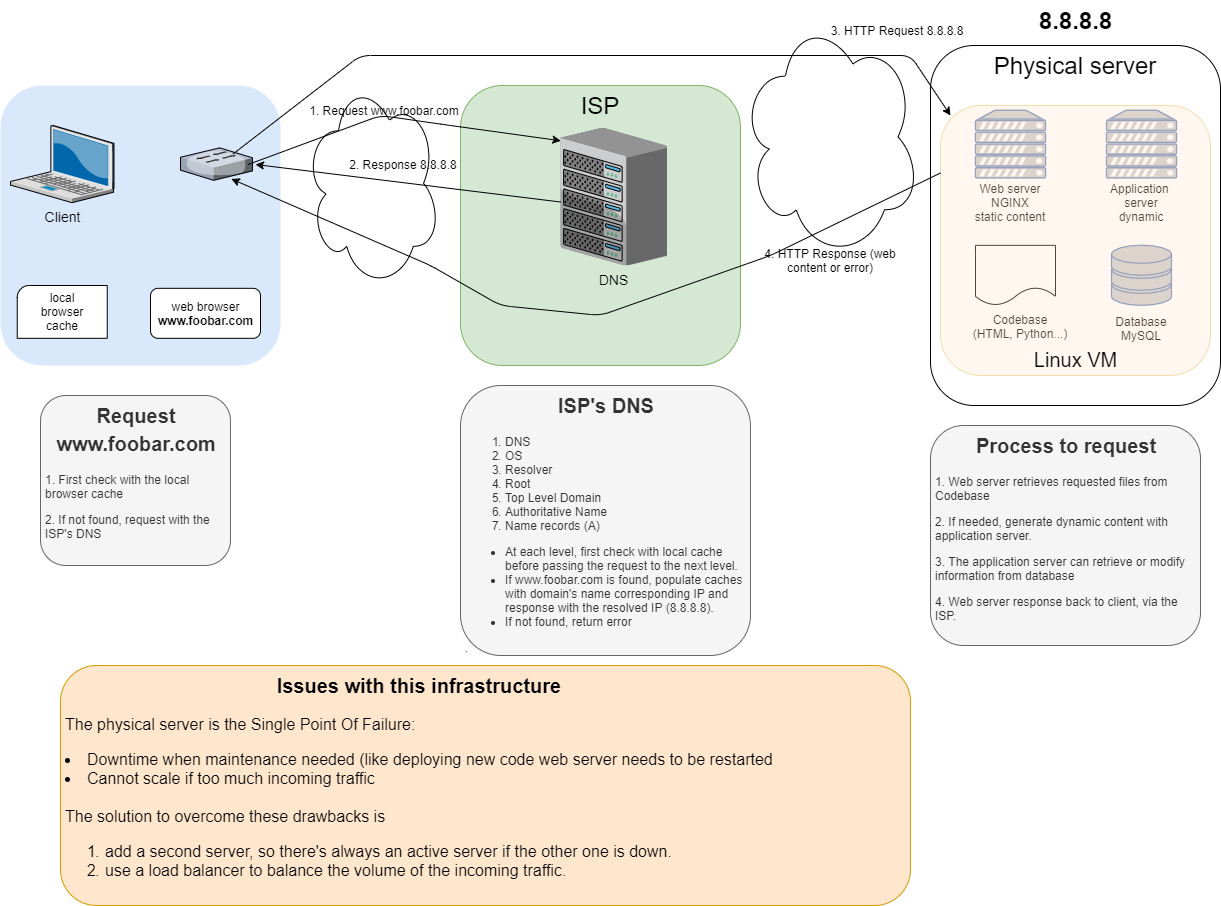

The diagram above was exported from draw.io. Its source (the exported page's mxGraphModel, read from the mxfile embedded in the PNG):
<mxGraphModel dx="1024" dy="592" grid="1" gridSize="10" guides="1" tooltips="1" connect="1" arrows="1" fold="1" page="1" pageScale="1" pageWidth="827" pageHeight="1169" math="0" shadow="0">
  <root>
    <mxCell id="0" />
    <mxCell id="1" parent="0" />
    <mxCell id="JwSv2rP52eEcyNlCw4Y2-1" value="" style="whiteSpace=wrap;html=1;fillColor=#dae8fc;fontSize=14;strokeColor=none;verticalAlign=top;rounded=1;" parent="1" vertex="1">
      <mxGeometry x="110" y="630" width="280" height="280" as="geometry" />
    </mxCell>
    <mxCell id="JwSv2rP52eEcyNlCw4Y2-2" value="Client" style="verticalLabelPosition=bottom;aspect=fixed;html=1;verticalAlign=top;strokeColor=none;shape=mxgraph.citrix.laptop_2;fillColor=#66B2FF;gradientColor=#0066CC;fontSize=14;" parent="1" vertex="1">
      <mxGeometry x="120" y="670" width="103.49" height="77.18" as="geometry" />
    </mxCell>
    <mxCell id="JwSv2rP52eEcyNlCw4Y2-6" value="" style="verticalLabelPosition=bottom;verticalAlign=top;html=1;shape=mxgraph.basic.corner_round_rect;dx=6;" parent="1" vertex="1">
      <mxGeometry x="126.74" y="830" width="90" height="52.82" as="geometry" />
    </mxCell>
    <mxCell id="JwSv2rP52eEcyNlCw4Y2-7" value="local browser cache" style="text;html=1;strokeColor=none;fillColor=none;align=center;verticalAlign=middle;whiteSpace=wrap;rounded=0;" parent="1" vertex="1">
      <mxGeometry x="136.74" y="831.41" width="70" height="50" as="geometry" />
    </mxCell>
    <mxCell id="JwSv2rP52eEcyNlCw4Y2-17" value="web browser&lt;br&gt;&lt;b&gt;www.foobar.com&lt;/b&gt;" style="html=1;rounded=1;" parent="1" vertex="1">
      <mxGeometry x="260" y="832.8199999999999" width="110" height="50" as="geometry" />
    </mxCell>
    <mxCell id="JwSv2rP52eEcyNlCw4Y2-18" value="" style="verticalLabelPosition=bottom;aspect=fixed;html=1;verticalAlign=top;strokeColor=none;shape=mxgraph.citrix.switch;fillColor=#66B2FF;gradientColor=#0066CC;fontSize=14;" parent="1" vertex="1">
      <mxGeometry x="290" y="692.35" width="72" height="32.48" as="geometry" />
    </mxCell>
    <mxCell id="JwSv2rP52eEcyNlCw4Y2-19" value="" style="ellipse;shape=cloud;whiteSpace=wrap;html=1;" parent="1" vertex="1">
      <mxGeometry x="414" y="622.82" width="136" height="210" as="geometry" />
    </mxCell>
    <mxCell id="JwSv2rP52eEcyNlCw4Y2-20" value="&lt;font style=&quot;font-size: 24px&quot;&gt;ISP&lt;/font&gt;" style="whiteSpace=wrap;html=1;fillColor=#d5e8d4;fontSize=14;strokeColor=#82b366;verticalAlign=top;rounded=1;" parent="1" vertex="1">
      <mxGeometry x="570" y="630" width="280" height="280" as="geometry" />
    </mxCell>
    <mxCell id="JwSv2rP52eEcyNlCw4Y2-21" value="DNS" style="verticalLabelPosition=bottom;aspect=fixed;html=1;verticalAlign=top;strokeColor=none;shape=mxgraph.citrix.chassis;fillColor=#66B2FF;gradientColor=#0066CC;fontSize=14;" parent="1" vertex="1">
      <mxGeometry x="670" y="672.35" width="106.63" height="137.65" as="geometry" />
    </mxCell>
    <mxCell id="JwSv2rP52eEcyNlCw4Y2-22" value="&lt;h1 style=&quot;text-align: center&quot;&gt;&lt;font style=&quot;font-size: 20px&quot;&gt;Request www.foobar.com&lt;/font&gt;&lt;/h1&gt;&lt;p&gt;1. First check with the local browser cache&lt;/p&gt;&lt;p&gt;2. If not found, request with the ISP's DNS&lt;/p&gt;" style="text;html=1;strokeColor=#666666;fillColor=#f5f5f5;spacing=5;spacingTop=-20;whiteSpace=wrap;overflow=hidden;rounded=1;fontColor=#333333;" parent="1" vertex="1">
      <mxGeometry x="150" y="940" width="190" height="170" as="geometry" />
    </mxCell>
    <mxCell id="JwSv2rP52eEcyNlCw4Y2-23" value="&lt;h1 style=&quot;text-align: center&quot;&gt;&lt;font style=&quot;font-size: 20px&quot;&gt;ISP's DNS&lt;/font&gt;&lt;/h1&gt;&lt;ol&gt;&lt;li&gt;DNS&lt;/li&gt;&lt;li&gt;OS&lt;/li&gt;&lt;li&gt;Resolver&lt;/li&gt;&lt;li&gt;Root&lt;/li&gt;&lt;li&gt;Top Level Domain&lt;/li&gt;&lt;li&gt;Authoritative Name&lt;/li&gt;&lt;li&gt;Name records (A)&lt;/li&gt;&lt;/ol&gt;&lt;div&gt;&lt;ul&gt;&lt;li&gt;At each level, first check with local cache before passing the request to the next level.&lt;/li&gt;&lt;li&gt;If www.foobar.com is found, populate caches with domain's name corresponding IP and response with the resolved IP (8.8.8.8).&lt;/li&gt;&lt;li&gt;If not found, return error&lt;/li&gt;&lt;/ul&gt;&lt;/div&gt;&lt;p&gt;.&lt;/p&gt;" style="text;html=1;strokeColor=#666666;fillColor=#f5f5f5;spacing=5;spacingTop=-20;whiteSpace=wrap;overflow=hidden;rounded=1;fontColor=#333333;" parent="1" vertex="1">
      <mxGeometry x="570" y="930" width="290" height="270" as="geometry" />
    </mxCell>
    <mxCell id="JwSv2rP52eEcyNlCw4Y2-24" value="" style="endArrow=classic;html=1;exitX=0.939;exitY=0.513;exitDx=0;exitDy=0;exitPerimeter=0;entryX=0.003;entryY=0.094;entryDx=0;entryDy=0;entryPerimeter=0;" parent="1" source="JwSv2rP52eEcyNlCw4Y2-18" target="JwSv2rP52eEcyNlCw4Y2-21" edge="1">
      <mxGeometry width="50" height="50" relative="1" as="geometry">
        <mxPoint x="530" y="890" as="sourcePoint" />
        <mxPoint x="580" y="840" as="targetPoint" />
        <Array as="points">
          <mxPoint x="490" y="660" />
          <mxPoint x="560" y="670" />
        </Array>
      </mxGeometry>
    </mxCell>
    <mxCell id="JwSv2rP52eEcyNlCw4Y2-25" value="1. Request www.foobar.com" style="text;html=1;strokeColor=none;fillColor=none;align=center;verticalAlign=middle;whiteSpace=wrap;rounded=0;" parent="1" vertex="1">
      <mxGeometry x="414" y="640" width="160" height="30" as="geometry" />
    </mxCell>
    <mxCell id="JwSv2rP52eEcyNlCw4Y2-29" value="&lt;font style=&quot;font-size: 24px&quot;&gt;Physical server&lt;/font&gt;" style="whiteSpace=wrap;html=1;fontSize=14;verticalAlign=top;rounded=1;" parent="1" vertex="1">
      <mxGeometry x="1040" y="590" width="290" height="360" as="geometry" />
    </mxCell>
    <mxCell id="JwSv2rP52eEcyNlCw4Y2-30" value="" style="ellipse;shape=cloud;whiteSpace=wrap;html=1;" parent="1" vertex="1">
      <mxGeometry x="850" y="560" width="180" height="242.82" as="geometry" />
    </mxCell>
    <mxCell id="JwSv2rP52eEcyNlCw4Y2-31" value="" style="fontColor=#0066CC;verticalAlign=top;verticalLabelPosition=bottom;labelPosition=center;align=center;html=1;outlineConnect=0;fillColor=#CCCCCC;strokeColor=#6881B3;gradientColor=none;gradientDirection=north;strokeWidth=2;shape=mxgraph.networks.server;" parent="1" vertex="1">
      <mxGeometry x="1085" y="654.76" width="70" height="67.65" as="geometry" />
    </mxCell>
    <mxCell id="JwSv2rP52eEcyNlCw4Y2-32" value="" style="fontColor=#0066CC;verticalAlign=top;verticalLabelPosition=bottom;labelPosition=center;align=center;html=1;outlineConnect=0;fillColor=#CCCCCC;strokeColor=#6881B3;gradientColor=none;gradientDirection=north;strokeWidth=2;shape=mxgraph.networks.server;" parent="1" vertex="1">
      <mxGeometry x="1216" y="654.76" width="70" height="67.65" as="geometry" />
    </mxCell>
    <mxCell id="JwSv2rP52eEcyNlCw4Y2-33" value="" style="fontColor=#0066CC;verticalAlign=top;verticalLabelPosition=bottom;labelPosition=center;align=center;html=1;outlineConnect=0;fillColor=#CCCCCC;strokeColor=#6881B3;gradientColor=none;gradientDirection=north;strokeWidth=2;shape=mxgraph.networks.storage;" parent="1" vertex="1">
      <mxGeometry x="1221" y="789.7" width="60" height="60.15" as="geometry" />
    </mxCell>
    <mxCell id="JwSv2rP52eEcyNlCw4Y2-34" value="" style="shape=document;whiteSpace=wrap;html=1;boundedLbl=1;" parent="1" vertex="1">
      <mxGeometry x="1085" y="789.85" width="80" height="60" as="geometry" />
    </mxCell>
    <mxCell id="JwSv2rP52eEcyNlCw4Y2-36" value="Web server&lt;br&gt;NGINX&lt;br&gt;static content" style="text;html=1;strokeColor=none;fillColor=none;align=center;verticalAlign=middle;whiteSpace=wrap;rounded=0;" parent="1" vertex="1">
      <mxGeometry x="1075" y="737.18" width="90" height="20" as="geometry" />
    </mxCell>
    <mxCell id="JwSv2rP52eEcyNlCw4Y2-37" value="Application&amp;nbsp; server&lt;br&gt;dynamic" style="text;html=1;strokeColor=none;fillColor=none;align=center;verticalAlign=middle;whiteSpace=wrap;rounded=0;" parent="1" vertex="1">
      <mxGeometry x="1206" y="737.18" width="90" height="20" as="geometry" />
    </mxCell>
    <mxCell id="JwSv2rP52eEcyNlCw4Y2-38" value="Database&lt;br&gt;MySQL" style="text;html=1;strokeColor=none;fillColor=none;align=center;verticalAlign=middle;whiteSpace=wrap;rounded=0;" parent="1" vertex="1">
      <mxGeometry x="1206" y="862.8199999999999" width="90" height="20" as="geometry" />
    </mxCell>
    <mxCell id="JwSv2rP52eEcyNlCw4Y2-39" value="Codebase&lt;br&gt;(HTML, Python...)" style="text;html=1;strokeColor=none;fillColor=none;align=center;verticalAlign=middle;whiteSpace=wrap;rounded=0;" parent="1" vertex="1">
      <mxGeometry x="1080" y="861.41" width="100" height="20" as="geometry" />
    </mxCell>
    <mxCell id="JwSv2rP52eEcyNlCw4Y2-43" value="" style="whiteSpace=wrap;html=1;aspect=fixed;fillColor=#ffe6cc;strokeColor=#d79b00;opacity=30;rounded=1;" parent="1" vertex="1">
      <mxGeometry x="1050" y="650" width="270" height="270" as="geometry" />
    </mxCell>
    <mxCell id="JwSv2rP52eEcyNlCw4Y2-44" value="8.8.8.8" style="text;strokeColor=none;fillColor=none;html=1;fontSize=24;fontStyle=1;verticalAlign=middle;align=center;" parent="1" vertex="1">
      <mxGeometry x="1110" y="545" width="150" height="40" as="geometry" />
    </mxCell>
    <mxCell id="JwSv2rP52eEcyNlCw4Y2-45" value="&lt;span style=&quot;font-weight: normal&quot;&gt;&lt;font style=&quot;font-size: 20px&quot;&gt;Linux VM&lt;/font&gt;&lt;/span&gt;" style="text;strokeColor=none;fillColor=none;html=1;fontSize=24;fontStyle=1;verticalAlign=middle;align=center;" parent="1" vertex="1">
      <mxGeometry x="1135" y="882.8199999999999" width="100" height="40" as="geometry" />
    </mxCell>
    <mxCell id="JwSv2rP52eEcyNlCw4Y2-47" value="3. HTTP Request 8.8.8.8" style="text;html=1;strokeColor=none;fillColor=none;align=center;verticalAlign=middle;whiteSpace=wrap;rounded=0;" parent="1" vertex="1">
      <mxGeometry x="934" y="559.9999999999999" width="146" height="30" as="geometry" />
    </mxCell>
    <mxCell id="JwSv2rP52eEcyNlCw4Y2-48" value="&lt;h1 style=&quot;text-align: center&quot;&gt;&lt;font style=&quot;font-size: 20px&quot;&gt;Process to request&lt;/font&gt;&lt;/h1&gt;&lt;p&gt;1. Web server retrieves requested files from Codebase&lt;/p&gt;&lt;p&gt;2. If needed, generate dynamic content with application server.&lt;/p&gt;&lt;p&gt;3. The application server can retrieve or modify information from database&lt;/p&gt;&lt;p&gt;4. Web server response back to client, via the ISP.&lt;/p&gt;" style="text;html=1;strokeColor=#666666;fillColor=#f5f5f5;spacing=5;spacingTop=-20;whiteSpace=wrap;overflow=hidden;rounded=1;fontColor=#333333;" parent="1" vertex="1">
      <mxGeometry x="1040" y="970" width="270" height="220" as="geometry" />
    </mxCell>
    <mxCell id="JwSv2rP52eEcyNlCw4Y2-49" value="" style="endArrow=classic;html=1;exitX=0;exitY=0.25;exitDx=0;exitDy=0;entryX=0.706;entryY=0.956;entryDx=0;entryDy=0;entryPerimeter=0;" parent="1" source="JwSv2rP52eEcyNlCw4Y2-43" target="JwSv2rP52eEcyNlCw4Y2-18" edge="1">
      <mxGeometry width="50" height="50" relative="1" as="geometry">
        <mxPoint x="860" y="810" as="sourcePoint" />
        <mxPoint x="910" y="760" as="targetPoint" />
        <Array as="points">
          <mxPoint x="880" y="800" />
          <mxPoint x="710" y="860" />
          <mxPoint x="610" y="850" />
          <mxPoint x="540" y="810" />
        </Array>
      </mxGeometry>
    </mxCell>
    <mxCell id="JwSv2rP52eEcyNlCw4Y2-50" value="&lt;h1 style=&quot;text-align: center&quot;&gt;&lt;font style=&quot;font-size: 20px&quot;&gt;Issues with this infrastructure&lt;/font&gt;&lt;/h1&gt;&lt;p style=&quot;font-size: 16px&quot;&gt;&lt;span&gt;The physical server is the Single Point Of Failure:&lt;/span&gt;&lt;br&gt;&lt;/p&gt;&lt;li style=&quot;box-sizing: border-box ; font-size: 16px&quot;&gt;&lt;font style=&quot;font-size: 16px&quot;&gt;Downtime when maintenance needed (like deploying new code web server needs to be restarted&lt;/font&gt;&lt;/li&gt;&lt;li style=&quot;box-sizing: border-box ; font-size: 16px&quot;&gt;&lt;font style=&quot;font-size: 16px&quot;&gt;Cannot scale if too much incoming traffic&lt;/font&gt;&lt;/li&gt;&lt;span style=&quot;font-size: 16px&quot;&gt;&lt;br&gt;The solution to overcome these drawbacks is&lt;br&gt;&lt;ol&gt;&lt;li&gt;&lt;span style=&quot;font-size: 16px&quot;&gt;add a second server, so there's always an active server if the other one is down.&lt;/span&gt;&lt;/li&gt;&lt;li&gt;&lt;span style=&quot;font-size: 16px&quot;&gt;use a load balancer to balance the volume of the incoming traffic.&lt;/span&gt;&lt;/li&gt;&lt;/ol&gt;&lt;br&gt;&lt;/span&gt;" style="text;html=1;strokeColor=#d79b00;fillColor=#ffe6cc;spacing=5;spacingTop=-20;whiteSpace=wrap;overflow=hidden;rounded=1;" parent="1" vertex="1">
      <mxGeometry x="170" y="1210" width="850" height="240" as="geometry" />
    </mxCell>
    <mxCell id="s04cBGWlRaUUNux7O3Gf-1" value="" style="endArrow=classic;html=1;exitX=0.004;exitY=0.539;exitDx=0;exitDy=0;exitPerimeter=0;" parent="1" edge="1">
      <mxGeometry width="50" height="50" relative="1" as="geometry">
        <mxPoint x="670.42652" y="746.5433499999999" as="sourcePoint" />
        <mxPoint x="365" y="709" as="targetPoint" />
      </mxGeometry>
    </mxCell>
    <mxCell id="s04cBGWlRaUUNux7O3Gf-2" value="2. Response 8.8.8.8" style="text;html=1;strokeColor=none;fillColor=none;align=center;verticalAlign=middle;whiteSpace=wrap;rounded=0;" parent="1" vertex="1">
      <mxGeometry x="440" y="693.5899999999999" width="146" height="30" as="geometry" />
    </mxCell>
    <mxCell id="s04cBGWlRaUUNux7O3Gf-3" value="" style="endArrow=classic;html=1;exitX=0.728;exitY=0.192;exitDx=0;exitDy=0;exitPerimeter=0;" parent="1" edge="1">
      <mxGeometry width="50" height="50" relative="1" as="geometry">
        <mxPoint x="342.41599999999994" y="698.5861599999998" as="sourcePoint" />
        <mxPoint x="1060" y="660" as="targetPoint" />
        <Array as="points">
          <mxPoint x="470" y="600" />
          <mxPoint x="1020" y="600" />
          <mxPoint x="1060" y="660" />
        </Array>
      </mxGeometry>
    </mxCell>
    <mxCell id="RW60pbQFSSDugFiwBns8-1" value="4. HTTP Response (web content or error)" style="text;html=1;strokeColor=none;fillColor=none;align=center;verticalAlign=middle;whiteSpace=wrap;rounded=0;" vertex="1" parent="1">
      <mxGeometry x="867" y="789.6999999999999" width="146" height="30" as="geometry" />
    </mxCell>
  </root>
</mxGraphModel>